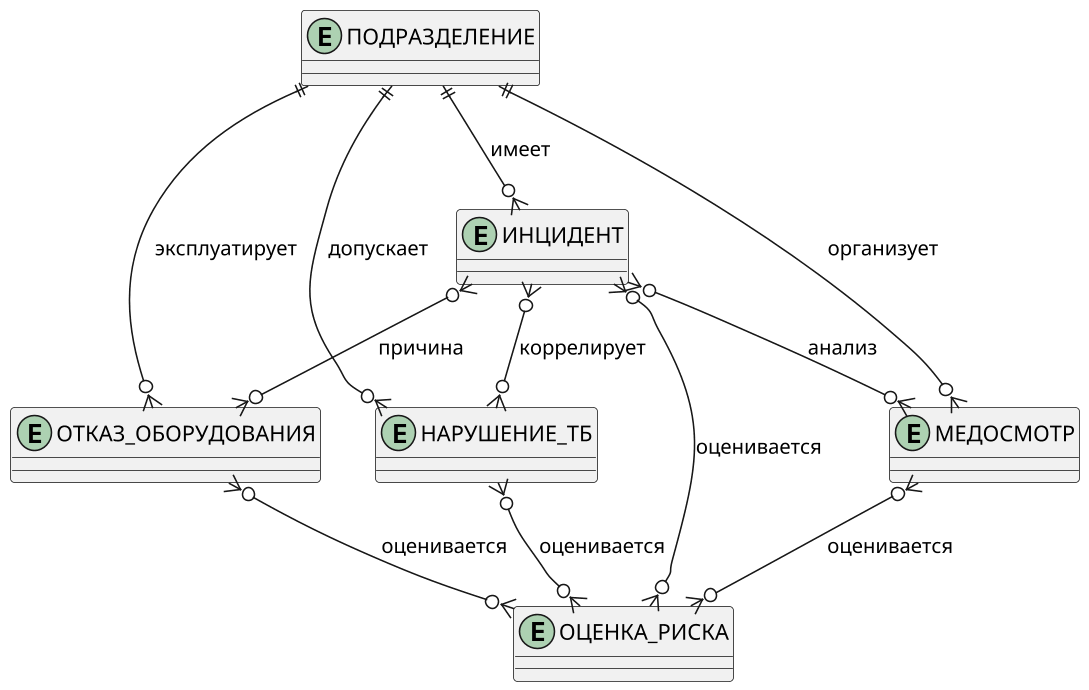

The diagram above was rendered by PlantUML. Its source (embedded in the PNG):
@startuml
skinparam dpi 150
skinparam shadowing false

entity "ПОДРАЗДЕЛЕНИЕ" as dept {
}

entity "ИНЦИДЕНТ" as inc {
}

entity "ОТКАЗ_ОБОРУДОВАНИЯ" as fail {
}

entity "НАРУШЕНИЕ_ТБ" as viol {
}

entity "МЕДОСМОТР" as med {
}

entity "ОЦЕНКА_РИСКА" as risk {
}

dept ||--o{ inc : "имеет"
dept ||--o{ fail : "эксплуатирует"
dept ||--o{ viol : "допускает"
dept ||--o{ med : "организует"
inc }o--o{ fail : "причина"
inc }o--o{ viol : "коррелирует"
inc }o--o{ med : "анализ"
inc }o--o{ risk : "оценивается"
fail }o--o{ risk : "оценивается"
viol }o--o{ risk : "оценивается"
med }o--o{ risk : "оценивается"
@enduml